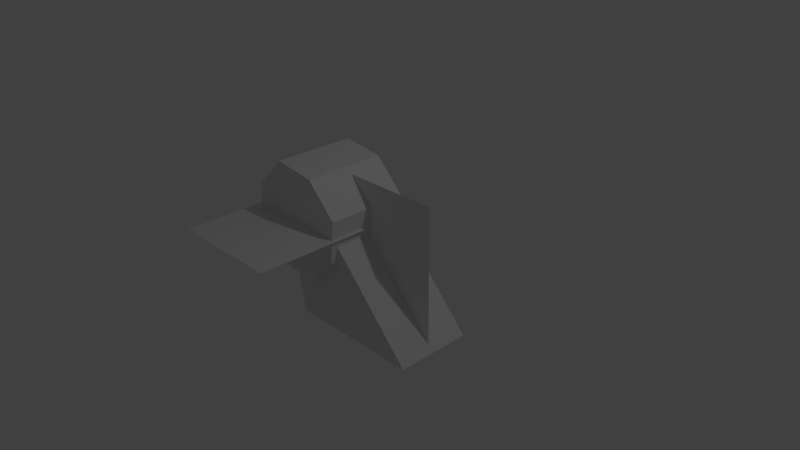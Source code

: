 # Source: Submarine.blend  (saved by Blender 2.78.0; exported with 4.5.12 LTS)
import bpy
from mathutils import Matrix  # noqa: F401  (used for matrix-valued properties, if any)

bpy.ops.wm.read_factory_settings(use_empty=True)
scene = bpy.context.scene
scene.name = 'Scene'

# ---- collections
col_collection_1 = bpy.data.collections.new('Collection 1'); scene.collection.children.link(col_collection_1)

# ---- materials (node trees are filled in below, after node groups)
mat_material_baling2 = bpy.data.materials.new('Material_baling2')
mat_material_baling2.alpha_threshold = 0.0
mat_material_baling2.use_transparent_shadow = False
mat_material_baling2.roughness = 0.5
mat_material_body = bpy.data.materials.new('Material_body')
mat_material_body.alpha_threshold = 0.0
mat_material_body.use_transparent_shadow = False
mat_material_body.roughness = 0.5

# ---- material node trees

# ---- world
world_world = bpy.data.worlds.new('World'); scene.world = world_world
world_world.color = (0.05088, 0.05088, 0.05088)
world_world.use_sun_shadow = False
world_world.sun_shadow_jitter_overblur = 0.0
world_world.cycles.sampling_method = 'MANUAL'

# ---- cameras
cam_camera = bpy.data.cameras.new('Camera')
cam_camera.clip_end = 100.0
cam_camera.lens = 35.0
cam_camera.sensor_width = 32.0
cam_camera.sensor_height = 18.0
cam_camera.ortho_scale = 7.314
cam_camera.dof.focus_distance = 0.0
cam_camera.dof.aperture_fstop = 128.0

# ---- lights
light_lamp = bpy.data.lights.new('Lamp', 'POINT')
light_lamp.transmission_factor = 0.0
light_lamp.cutoff_distance = 30.0
light_lamp.energy = 100.0
light_lamp.shadow_buffer_clip_start = 1.001
light_lamp.shadow_soft_size = 0.1
light_lamp.shadow_maximum_resolution = 0.006
light_lamp.use_absolute_resolution = True

# ---- meshes
me_plane_003 = bpy.data.meshes.new('Plane.003')
me_plane_003.from_pydata([(-0.8239, -1.0, 0.3954), (1.091, -1.0, 0.3954), (-1.119, 0.5682, 0.3954), (-0.2328, 0.4262, 0.3954), (-0.8239, -1.0, -0.6817), (1.091, -1.0, -0.6817), (-1.119, 0.5682, -0.6817), (-0.2328, 0.4262, -0.6817)], [], [(0, 2, 3, 1), (4, 5, 7, 6), (1, 3, 7, 5), (2, 0, 4, 6), (3, 2, 6, 7), (0, 1, 5, 4)])
me_plane_003.use_remesh_preserve_volume = False
me_plane_003.use_remesh_preserve_attributes = False
me_plane_003.use_mirror_vertex_groups = False
me_plane_003.update()
me_plane_001 = bpy.data.meshes.new('Plane.001')
me_plane_001.from_pydata([(-1.0, -1.0, 0.0), (1.0, -1.0, 0.0), (-1.0, 1.0, 0.0), (1.0, 1.0, 0.0)], [], [(0, 2, 3, 1)])
_uv = me_plane_001.uv_layers.new(name='UVMap')
_uv.uv.foreach_set('vector', [0.03266, 0.9673, 0.03266, 0.03266, 0.9673, 0.03266, 0.9673, 0.9673])
me_plane_001.materials.append(mat_material_baling2)
me_plane_001.use_remesh_preserve_volume = False
me_plane_001.use_remesh_preserve_attributes = False
me_plane_001.use_mirror_vertex_groups = False
me_plane_001.update()
me_plane_002 = bpy.data.meshes.new('Plane.002')
me_plane_002.from_pydata([(-0.5755, -0.6124, -0.5758), (0.5745, -0.6124, -0.5758), (-0.5755, -0.6124, 0.5741), (0.5745, -0.6124, 0.5741), (-0.775, -0.6124, -0.0008424), (0.774, -0.6124, -0.0008424), (-0.0004907, -0.6124, -0.7753), (-0.0004907, -0.6124, 0.7737), (-0.0004907, -0.6124, -0.0008424), (-0.5755, 0.5261, -0.5758), (0.5745, 0.5261, -0.5758), (-0.5755, 0.5261, 0.5741), (0.5745, 0.5261, 0.5741), (-0.775, 0.5261, -0.0008425), (0.774, 0.5261, -0.0008425), (-0.0004907, 0.5261, -0.7753), (-0.0004907, 0.5261, 0.7737), (-0.0004907, 0.5261, -0.0008425)], [], [(8, 7, 3, 5), (6, 8, 5, 1), (0, 4, 8, 6), (4, 2, 7, 8), (17, 14, 12, 16), (15, 10, 14, 17), (9, 15, 17, 13), (13, 17, 16, 11), (3, 7, 16, 12), (2, 4, 13, 11), (5, 3, 12, 14), (4, 0, 9, 13), (0, 6, 15, 9), (1, 5, 14, 10), (7, 2, 11, 16), (6, 1, 10, 15)])
me_plane_002.use_remesh_preserve_volume = False
me_plane_002.use_remesh_preserve_attributes = False
me_plane_002.use_mirror_vertex_groups = False
me_plane_002.update()
me_plane = bpy.data.meshes.new('Plane')
me_plane.from_pydata([(-1.0, -1.0, 0.0), (1.0, -1.0, 0.0), (-1.0, 1.0, 0.0), (1.0, 1.0, 0.0)], [], [(0, 2, 3, 1)])
_uv = me_plane.uv_layers.new(name='UVMap')
_uv.uv.foreach_set('vector', [0.01649, 0.01649, 0.01649, 0.9835, 0.9835, 0.9835, 0.9835, 0.01648])
me_plane.materials.append(mat_material_body)
me_plane.use_remesh_preserve_volume = False
me_plane.use_remesh_preserve_attributes = False
me_plane.use_mirror_vertex_groups = False
me_plane.update()
arm_armature = bpy.data.armatures.new('Armature')  # bones are not reproduced

# ---- objects
ob_colider_body = bpy.data.objects.new('colider_body', me_plane_003)
ob_submarine_bone = bpy.data.objects.new('submarine_bone', arm_armature)
ob_baling2 = bpy.data.objects.new('baling2', me_plane_001)
ob_collider_baling = bpy.data.objects.new('collider_baling', me_plane_002)
ob_body = bpy.data.objects.new('body', me_plane)
ob_lamp = bpy.data.objects.new('Lamp', light_lamp)
ob_camera = bpy.data.objects.new('Camera', cam_camera)

# ---- transforms, parenting, visibility, modifiers, constraints
ob_colider_body.location = (-0.01025, -0.1216, 0.005609)
ob_colider_body.rotation_euler = (1.571, 2.22e-16, 2.22e-16)
ob_colider_body.display_type = 'SOLID'
ob_colider_body.lineart.crease_threshold = 0.0
ob_submarine_bone.location = (-0.8079, -0.07386, 0.3874)
ob_submarine_bone.lineart.crease_threshold = 0.0
ob_baling2.parent = ob_submarine_bone
ob_baling2.matrix_parent_inverse = Matrix(((1.0, 0.0, 0.0, 0.8079), (0.0, 0.0, 1.0, -1.228), (0.0, -1.0, 0.0, -0.07386), (0.0, 0.0, 0.0, 1.0)))
ob_baling2.location = (-0.8134, -0.07386, 0.3885)
ob_baling2.rotation_euler = (1.571, 2.22e-16, 2.22e-16)
ob_baling2.scale = (0.7986, 0.7986, 0.7986)
ob_baling2.lineart.crease_threshold = 0.0
ob_collider_baling.location = (-0.8044, 4.185e-08, 0.388)
ob_collider_baling.rotation_euler = (4.917e-08, 0.457, 2.183e-07)
ob_collider_baling.scale = (1.0, 1.0, 1.0)
ob_collider_baling.lineart.crease_threshold = 0.0
ob_body.location = (0.0, 0.0, 0.0)
ob_body.rotation_euler = (1.571, 2.22e-16, 2.22e-16)
ob_body.lineart.crease_threshold = 0.0
ob_lamp.location = (4.076, 1.005, 5.904)
ob_lamp.rotation_euler = (0.6503, 0.05522, 1.866)
ob_lamp.lock_rotations_4d = False
ob_lamp.empty_display_type = 'ARROWS'
ob_lamp.color = (0.0, 0.0, 0.0, 0.0)
ob_lamp.lineart.crease_threshold = 0.0
ob_camera.location = (7.481, -6.508, 5.344)
ob_camera.rotation_euler = (1.109, 0.01082, 0.8149)
ob_camera.lock_rotations_4d = False
ob_camera.empty_display_type = 'ARROWS'
ob_camera.color = (0.0, 0.0, 0.0, 0.0)
ob_camera.display_type = 'WIRE'
ob_camera.lineart.crease_threshold = 0.0

# ---- collection membership
col_collection_1.objects.link(ob_colider_body)
col_collection_1.objects.link(ob_submarine_bone)
col_collection_1.objects.link(ob_baling2)
col_collection_1.objects.link(ob_collider_baling)
col_collection_1.objects.link(ob_body)
col_collection_1.objects.link(ob_lamp)
col_collection_1.objects.link(ob_camera)

# ---- scene / render settings (as saved in the file)
scene.camera = ob_camera
scene.frame_start = 1; scene.frame_end = 39; scene.frame_set(37)
scene.render.engine = 'BLENDER_EEVEE_NEXT'
scene.render.resolution_percentage = 50
scene.render.dither_intensity = 0.0
scene.cycles.use_denoising = False
scene.cycles.samples = 128
scene.cycles.sampling_pattern = 'TABULATED_SOBOL'
scene.cycles.light_sampling_threshold = 0.0
scene.cycles.use_adaptive_sampling = False
scene.cycles.use_light_tree = False
scene.cycles.blur_glossy = 0.0
scene.cycles.sample_clamp_indirect = 0.0
scene.view_settings.view_transform = 'Standard'
bpy.context.view_layer.update()
